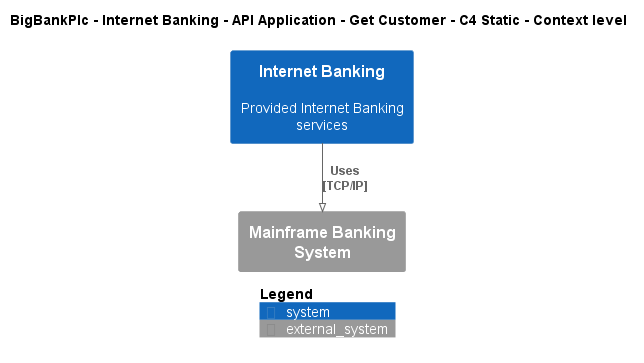

The diagram above was rendered by PlantUML. Its source (embedded in the PNG):
@startuml
!pragma layout smetana
!include ..\..\..\..\..\..\..\.c4s\C4_Context.puml

AddElementTag("c4interflow:lifecycle:new", $bgColor=green, $fontColor=#ffffff, $borderColor=green, $shadowing="False")
AddElementTag("c4interflow:lifecycle:changed", $bgColor=orange, $fontColor=#ffffff, $borderColor=orange, $shadowing="False")
AddElementTag("c4interflow:lifecycle:removed", $bgColor=red, $fontColor=#ffffff, $borderColor=red, $shadowing="False")

AddRelTag("c4interflow:lifecycle:new", $textColor=green, $lineColor=green)
AddRelTag("c4interflow:lifecycle:changed", $textColor=orange, $lineColor=orange)
AddRelTag("c4interflow:lifecycle:removed", $textColor=red, $lineColor=red)

SHOW_PERSON_PORTRAIT()
LAYOUT_TOP_DOWN()

skinparam linetype polyline

title BigBankPlc - Internet Banking - API Application - Get Customer - C4 Static - Context level

System(BigBankPlc.SoftwareSystems.InternetBanking, "Internet Banking", "Provided Internet Banking services")
System_Ext(BigBankPlc.SoftwareSystems.MainframeBankingSystem, "Mainframe Banking System", "")

Rel(BigBankPlc.SoftwareSystems.InternetBanking, BigBankPlc.SoftwareSystems.MainframeBankingSystem, "Uses\n[TCP/IP]", $tags='protocol:tcp/ip')


SHOW_LEGEND()
@enduml